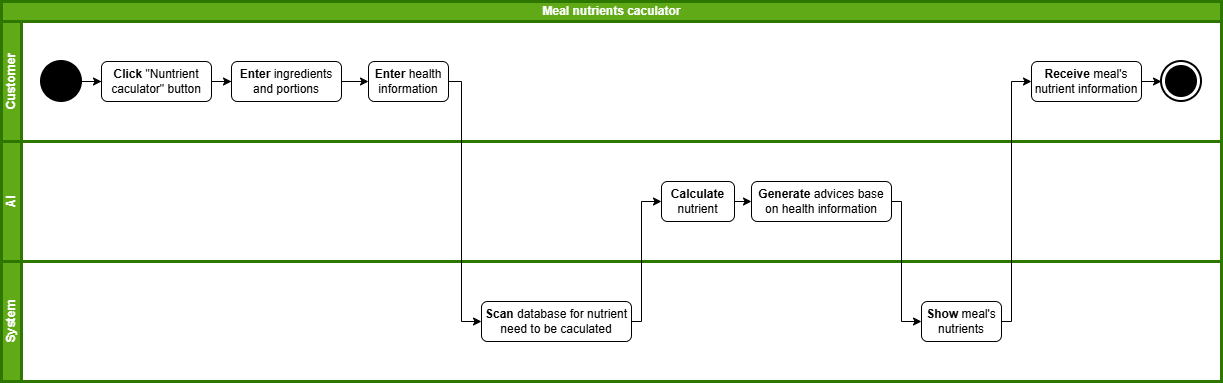

The diagram above was exported from draw.io. Its source (the exported page's mxGraphModel, read from the mxfile embedded in the PNG):
<mxGraphModel dx="2040" dy="677" grid="1" gridSize="10" guides="1" tooltips="1" connect="1" arrows="1" fold="1" page="1" pageScale="1" pageWidth="827" pageHeight="1169" math="0" shadow="0">
  <root>
    <mxCell id="0" />
    <mxCell id="1" parent="0" />
    <mxCell id="FhOytub4NywwT00TaqlT-1" parent="1" style="swimlane;childLayout=stackLayout;resizeParent=1;resizeParentMax=0;horizontal=1;startSize=20;horizontalStack=0;html=1;fillColor=#60a917;fontColor=#ffffff;strokeColor=#2D7600;strokeWidth=3;" value="Meal nutrients caculator" vertex="1">
      <mxGeometry height="380" width="1220" x="-780" y="60" as="geometry" />
    </mxCell>
    <mxCell id="FhOytub4NywwT00TaqlT-2" parent="FhOytub4NywwT00TaqlT-1" style="swimlane;startSize=20;horizontal=0;html=1;fillColor=#60a917;fontColor=#ffffff;strokeColor=#2D7600;strokeWidth=3;" value="Customer" vertex="1">
      <mxGeometry height="120" width="1220" y="20" as="geometry" />
    </mxCell>
    <mxCell id="FhOytub4NywwT00TaqlT-3" parent="FhOytub4NywwT00TaqlT-2" style="rounded=1;whiteSpace=wrap;html=1;" value="&lt;b&gt;Click &lt;/b&gt;&quot;Nuntrient caculator&quot; button" vertex="1">
      <mxGeometry height="40" width="110" x="100" y="40" as="geometry" />
    </mxCell>
    <mxCell id="FhOytub4NywwT00TaqlT-7" parent="FhOytub4NywwT00TaqlT-2" style="rounded=1;whiteSpace=wrap;html=1;" value="&lt;b&gt;Enter &lt;/b&gt;ingredients and portions" vertex="1">
      <mxGeometry height="40" width="110" x="230" y="40" as="geometry" />
    </mxCell>
    <mxCell id="FhOytub4NywwT00TaqlT-12" edge="1" parent="FhOytub4NywwT00TaqlT-2" source="FhOytub4NywwT00TaqlT-3" style="edgeStyle=orthogonalEdgeStyle;rounded=0;orthogonalLoop=1;jettySize=auto;html=1;entryX=0;entryY=0.5;entryDx=0;entryDy=0;" target="FhOytub4NywwT00TaqlT-7">
      <mxGeometry relative="1" as="geometry" />
    </mxCell>
    <mxCell id="NzFvmNktOYeg1-0i0nNv-4" edge="1" parent="FhOytub4NywwT00TaqlT-2" source="FhOytub4NywwT00TaqlT-4" style="edgeStyle=orthogonalEdgeStyle;rounded=0;orthogonalLoop=1;jettySize=auto;html=1;" target="NzFvmNktOYeg1-0i0nNv-2">
      <mxGeometry relative="1" as="geometry" />
    </mxCell>
    <mxCell id="FhOytub4NywwT00TaqlT-4" parent="FhOytub4NywwT00TaqlT-2" style="rounded=1;whiteSpace=wrap;html=1;" value="&lt;b&gt;Receive &lt;/b&gt;meal's nutrient information" vertex="1">
      <mxGeometry height="40" width="110" x="1030" y="40" as="geometry" />
    </mxCell>
    <mxCell id="NzFvmNktOYeg1-0i0nNv-3" edge="1" parent="FhOytub4NywwT00TaqlT-2" source="NzFvmNktOYeg1-0i0nNv-1" style="edgeStyle=orthogonalEdgeStyle;rounded=0;orthogonalLoop=1;jettySize=auto;html=1;" target="FhOytub4NywwT00TaqlT-3">
      <mxGeometry relative="1" as="geometry" />
    </mxCell>
    <mxCell id="NzFvmNktOYeg1-0i0nNv-1" parent="FhOytub4NywwT00TaqlT-2" style="shape=ellipse;html=1;strokeWidth=2;verticalLabelPosition=bottom;verticalAlignment=top;perimeter=ellipsePerimeter;fillColor=#000000;" value="" vertex="1">
      <mxGeometry height="40" width="40" x="40" y="40" as="geometry" />
    </mxCell>
    <mxCell id="NzFvmNktOYeg1-0i0nNv-2" parent="FhOytub4NywwT00TaqlT-2" style="html=1;shape=mxgraph.sysml.actFinal;strokeWidth=2;verticalLabelPosition=bottom;verticalAlignment=top;" value="" vertex="1">
      <mxGeometry height="40" width="40" x="1160" y="40" as="geometry" />
    </mxCell>
    <mxCell id="h8cjSucFW38_bNl-oYhS-3" parent="FhOytub4NywwT00TaqlT-2" style="rounded=1;whiteSpace=wrap;html=1;" value="&lt;b&gt;Enter &lt;/b&gt;health information" vertex="1">
      <mxGeometry height="40" width="80" x="367" y="40" as="geometry" />
    </mxCell>
    <mxCell id="FhOytub4NywwT00TaqlT-9" edge="1" parent="FhOytub4NywwT00TaqlT-2" source="FhOytub4NywwT00TaqlT-7" style="edgeStyle=orthogonalEdgeStyle;rounded=0;orthogonalLoop=1;jettySize=auto;html=1;" target="h8cjSucFW38_bNl-oYhS-3">
      <mxGeometry relative="1" as="geometry">
        <Array as="points">
          <mxPoint x="380" y="60" />
          <mxPoint x="380" y="60" />
        </Array>
      </mxGeometry>
    </mxCell>
    <mxCell id="FhOytub4NywwT00TaqlT-5" parent="FhOytub4NywwT00TaqlT-1" style="swimlane;startSize=20;horizontal=0;html=1;fillColor=#60a917;fontColor=#ffffff;strokeColor=#2D7600;strokeWidth=3;" value="AI" vertex="1">
      <mxGeometry height="120" width="1220" y="140" as="geometry" />
    </mxCell>
    <mxCell id="FhOytub4NywwT00TaqlT-8" parent="FhOytub4NywwT00TaqlT-5" style="rounded=1;whiteSpace=wrap;html=1;" value="&lt;b&gt;Calculate &lt;/b&gt;nutrient" vertex="1">
      <mxGeometry height="40" width="73" x="660" y="40" as="geometry" />
    </mxCell>
    <mxCell id="h8cjSucFW38_bNl-oYhS-5" parent="FhOytub4NywwT00TaqlT-5" style="rounded=1;whiteSpace=wrap;html=1;" value="&lt;b&gt;Generate &lt;/b&gt;advices base on health information" vertex="1">
      <mxGeometry height="40" width="140" x="750" y="40" as="geometry" />
    </mxCell>
    <mxCell id="FhOytub4NywwT00TaqlT-11" edge="1" parent="FhOytub4NywwT00TaqlT-5" source="FhOytub4NywwT00TaqlT-8" style="edgeStyle=orthogonalEdgeStyle;rounded=0;orthogonalLoop=1;jettySize=auto;html=1;" target="h8cjSucFW38_bNl-oYhS-5">
      <mxGeometry relative="1" as="geometry">
        <Array as="points">
          <mxPoint x="760" y="60" />
          <mxPoint x="760" y="60" />
        </Array>
      </mxGeometry>
    </mxCell>
    <mxCell id="FhOytub4NywwT00TaqlT-6" parent="FhOytub4NywwT00TaqlT-1" style="swimlane;startSize=20;horizontal=0;html=1;fillColor=#60a917;fontColor=#ffffff;strokeColor=#2D7600;strokeWidth=3;" value="System" vertex="1">
      <mxGeometry height="120" width="1220" y="260" as="geometry" />
    </mxCell>
    <mxCell id="FhOytub4NywwT00TaqlT-10" parent="FhOytub4NywwT00TaqlT-6" style="rounded=1;whiteSpace=wrap;html=1;" value="&lt;b&gt;Show &lt;/b&gt;meal's nutrients" vertex="1">
      <mxGeometry height="40" width="80" x="920" y="40" as="geometry" />
    </mxCell>
    <mxCell id="h8cjSucFW38_bNl-oYhS-1" parent="FhOytub4NywwT00TaqlT-6" style="rounded=1;whiteSpace=wrap;html=1;" value="&lt;b&gt;Scan &lt;/b&gt;database for nutrient need to be caculated" vertex="1">
      <mxGeometry height="40" width="150" x="480" y="40" as="geometry" />
    </mxCell>
    <mxCell id="FhOytub4NywwT00TaqlT-13" edge="1" parent="FhOytub4NywwT00TaqlT-1" source="FhOytub4NywwT00TaqlT-10" style="edgeStyle=orthogonalEdgeStyle;rounded=0;orthogonalLoop=1;jettySize=auto;html=1;entryX=0;entryY=0.5;entryDx=0;entryDy=0;" target="FhOytub4NywwT00TaqlT-4">
      <mxGeometry relative="1" as="geometry">
        <Array as="points">
          <mxPoint x="1010" y="320" />
          <mxPoint x="1010" y="80" />
        </Array>
        <mxPoint x="840" y="80" as="targetPoint" />
      </mxGeometry>
    </mxCell>
    <mxCell id="h8cjSucFW38_bNl-oYhS-2" edge="1" parent="FhOytub4NywwT00TaqlT-1" source="h8cjSucFW38_bNl-oYhS-1" style="edgeStyle=orthogonalEdgeStyle;rounded=0;orthogonalLoop=1;jettySize=auto;html=1;" target="FhOytub4NywwT00TaqlT-8">
      <mxGeometry relative="1" as="geometry">
        <Array as="points">
          <mxPoint x="640" y="320" />
          <mxPoint x="640" y="200" />
        </Array>
      </mxGeometry>
    </mxCell>
    <mxCell id="h8cjSucFW38_bNl-oYhS-4" edge="1" parent="FhOytub4NywwT00TaqlT-1" source="h8cjSucFW38_bNl-oYhS-3" style="edgeStyle=orthogonalEdgeStyle;rounded=0;orthogonalLoop=1;jettySize=auto;html=1;" target="h8cjSucFW38_bNl-oYhS-1">
      <mxGeometry relative="1" as="geometry">
        <Array as="points">
          <mxPoint x="460" y="80" />
          <mxPoint x="460" y="320" />
        </Array>
      </mxGeometry>
    </mxCell>
    <mxCell id="h8cjSucFW38_bNl-oYhS-6" edge="1" parent="FhOytub4NywwT00TaqlT-1" source="h8cjSucFW38_bNl-oYhS-5" style="edgeStyle=orthogonalEdgeStyle;rounded=0;orthogonalLoop=1;jettySize=auto;html=1;" target="FhOytub4NywwT00TaqlT-10">
      <mxGeometry relative="1" as="geometry">
        <Array as="points">
          <mxPoint x="900" y="200" />
          <mxPoint x="900" y="320" />
        </Array>
      </mxGeometry>
    </mxCell>
  </root>
</mxGraphModel>